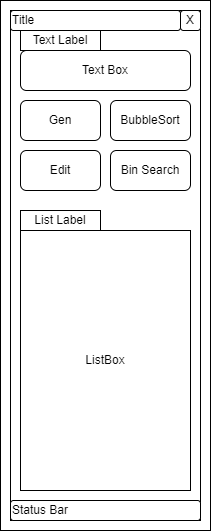

The diagram above was exported from draw.io. Its source (the exported page's mxGraphModel, read from the mxfile embedded in the PNG):
<mxGraphModel dx="1422" dy="865" grid="1" gridSize="10" guides="1" tooltips="1" connect="1" arrows="1" fold="1" page="1" pageScale="1" pageWidth="850" pageHeight="1100" math="0" shadow="0">
  <root>
    <mxCell id="0" />
    <mxCell id="1" parent="0" />
    <mxCell id="GaBxsW8WRL1eZh0QAzhb-16" value="" style="rounded=0;whiteSpace=wrap;html=1;" parent="1" vertex="1">
      <mxGeometry x="30" y="30" width="210" height="530" as="geometry" />
    </mxCell>
    <mxCell id="GaBxsW8WRL1eZh0QAzhb-1" value="" style="rounded=0;whiteSpace=wrap;html=1;" parent="1" vertex="1">
      <mxGeometry x="40" y="40" width="190" height="510" as="geometry" />
    </mxCell>
    <mxCell id="GaBxsW8WRL1eZh0QAzhb-2" value="Text Box" style="rounded=1;whiteSpace=wrap;html=1;" parent="1" vertex="1">
      <mxGeometry x="50" y="80" width="170" height="40" as="geometry" />
    </mxCell>
    <mxCell id="GaBxsW8WRL1eZh0QAzhb-3" value="Gen" style="rounded=1;whiteSpace=wrap;html=1;" parent="1" vertex="1">
      <mxGeometry x="50" y="130" width="80" height="40" as="geometry" />
    </mxCell>
    <mxCell id="GaBxsW8WRL1eZh0QAzhb-4" value="Edit" style="rounded=1;whiteSpace=wrap;html=1;" parent="1" vertex="1">
      <mxGeometry x="50" y="180" width="80" height="40" as="geometry" />
    </mxCell>
    <mxCell id="GaBxsW8WRL1eZh0QAzhb-5" value="BubbleSort" style="rounded=1;whiteSpace=wrap;html=1;" parent="1" vertex="1">
      <mxGeometry x="140" y="130" width="80" height="40" as="geometry" />
    </mxCell>
    <mxCell id="GaBxsW8WRL1eZh0QAzhb-6" value="Bin Search" style="rounded=1;whiteSpace=wrap;html=1;" parent="1" vertex="1">
      <mxGeometry x="140" y="180" width="80" height="40" as="geometry" />
    </mxCell>
    <mxCell id="GaBxsW8WRL1eZh0QAzhb-9" value="X" style="rounded=1;whiteSpace=wrap;html=1;" parent="1" vertex="1">
      <mxGeometry x="210" y="40" width="20" height="20" as="geometry" />
    </mxCell>
    <mxCell id="GaBxsW8WRL1eZh0QAzhb-10" value="Title" style="rounded=1;whiteSpace=wrap;html=1;align=left;" parent="1" vertex="1">
      <mxGeometry x="40" y="40" width="170" height="20" as="geometry" />
    </mxCell>
    <mxCell id="GaBxsW8WRL1eZh0QAzhb-11" value="Status Bar" style="rounded=1;whiteSpace=wrap;html=1;align=left;" parent="1" vertex="1">
      <mxGeometry x="40" y="530" width="190" height="20" as="geometry" />
    </mxCell>
    <mxCell id="GaBxsW8WRL1eZh0QAzhb-13" value="ListBox" style="rounded=0;whiteSpace=wrap;html=1;" parent="1" vertex="1">
      <mxGeometry x="50" y="260" width="170" height="260" as="geometry" />
    </mxCell>
    <mxCell id="GaBxsW8WRL1eZh0QAzhb-17" value="Text Label" style="rounded=0;whiteSpace=wrap;html=1;" parent="1" vertex="1">
      <mxGeometry x="50" y="60" width="80" height="20" as="geometry" />
    </mxCell>
    <mxCell id="GaBxsW8WRL1eZh0QAzhb-18" value="List Label" style="rounded=0;whiteSpace=wrap;html=1;" parent="1" vertex="1">
      <mxGeometry x="50" y="240" width="80" height="20" as="geometry" />
    </mxCell>
  </root>
</mxGraphModel>